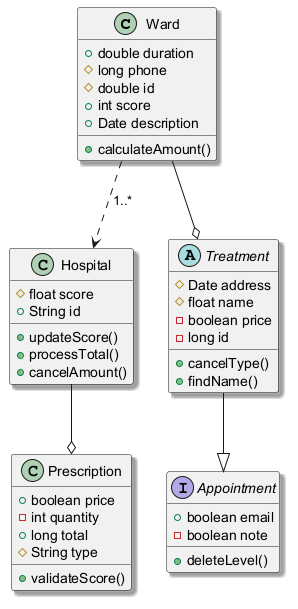

The diagram above was rendered by PlantUML. Its source (embedded in the PNG):
@startuml
skinparam shadowing true
class Ward {
  +double duration
  #long phone
  #double id
  +int score
  +Date description
  +calculateAmount()
}
class Prescription {
  +boolean price
  -int quantity
  +long total
  #String type
  +validateScore()
}
interface Appointment {
  +boolean email
  -boolean note
  +deleteLevel()
}
class Hospital {
  #float score
  +String id
  +updateScore()
  +processTotal()
  +cancelAmount()
}
abstract class Treatment {
  #Date address
  #float name
  -boolean price
  -long id
  +cancelType()
  +findName()
}
Ward ..> Hospital : "1..*"
Treatment --|> Appointment
Ward --o Treatment
Hospital --o Prescription
@enduml